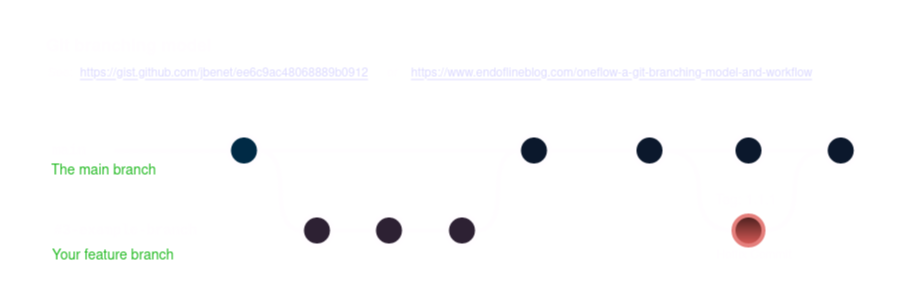

The diagram above was exported from draw.io. Its source (the exported page's mxGraphModel, read from the mxfile embedded in the PNG):
<mxGraphModel dx="1414" dy="711" grid="1" gridSize="10" guides="1" tooltips="1" connect="1" arrows="1" fold="1" page="1" pageScale="1" pageWidth="900" pageHeight="300" math="0" shadow="0">
  <root>
    <mxCell id="0" />
    <mxCell id="1" parent="0" />
    <UserObject label="Git branching model" link="https://nvie.com/posts/a-successful-git-branching-model/" id="9hBKPDzoitwpIBdzFDQ7-6">
      <mxCell style="text;whiteSpace=wrap;html=1;fontStyle=1;fontSize=17;" parent="1" vertex="1">
        <mxGeometry x="44" y="30" width="542.25" height="30" as="geometry" />
      </mxCell>
    </UserObject>
    <UserObject label="&lt;a href=&quot;https://gist.github.com/jbenet/ee6c9ac48068889b0912&quot;&gt;https://gist.github.com/jbenet/ee6c9ac48068889b0912&lt;/a&gt;" link="https://gist.github.com/jbenet/ee6c9ac48068889b0912" id="9hBKPDzoitwpIBdzFDQ7-8">
      <mxCell style="text;whiteSpace=wrap;html=1;" parent="1" vertex="1">
        <mxGeometry x="78.25" y="60" width="298" height="20" as="geometry" />
      </mxCell>
    </UserObject>
    <UserObject label="See:" link="https://nvie.com/posts/a-successful-git-branching-model/" id="9hBKPDzoitwpIBdzFDQ7-10">
      <mxCell style="text;whiteSpace=wrap;html=1;" parent="1" vertex="1">
        <mxGeometry x="45.5" y="60" width="32.75" height="20" as="geometry" />
      </mxCell>
    </UserObject>
    <mxCell id="9hBKPDzoitwpIBdzFDQ7-23" value="" style="edgeStyle=orthogonalEdgeStyle;rounded=0;html=1;jettySize=auto;orthogonalLoop=1;plain-blue;endArrow=none;endFill=0;strokeWidth=4;strokeColor=#000000;" parent="1" source="9hBKPDzoitwpIBdzFDQ7-25" target="9hBKPDzoitwpIBdzFDQ7-26" edge="1">
      <mxGeometry x="304.5" y="180" as="geometry" />
    </mxCell>
    <mxCell id="9hBKPDzoitwpIBdzFDQ7-24" style="edgeStyle=orthogonalEdgeStyle;curved=1;rounded=0;html=1;exitX=1;exitY=0.5;exitPerimeter=0;entryX=0;entryY=0.5;entryPerimeter=0;endArrow=none;endFill=0;jettySize=auto;orthogonalLoop=1;strokeWidth=4;fontSize=15;" parent="1" source="9hBKPDzoitwpIBdzFDQ7-25" target="9hBKPDzoitwpIBdzFDQ7-30" edge="1">
      <mxGeometry relative="1" as="geometry" />
    </mxCell>
    <mxCell id="9hBKPDzoitwpIBdzFDQ7-25" value="" style="verticalLabelPosition=bottom;verticalAlign=top;html=1;strokeWidth=4;shape=mxgraph.flowchart.on-page_reference;plain-blue;gradientColor=none;fillColor=#B5E3Fe;strokeColor=#000000;" parent="1" vertex="1">
      <mxGeometry x="228.5" y="135" width="30" height="30" as="geometry" />
    </mxCell>
    <mxCell id="9hBKPDzoitwpIBdzFDQ7-41" value="" style="edgeStyle=orthogonalEdgeStyle;curved=1;rounded=0;orthogonalLoop=1;jettySize=auto;html=1;endArrow=none;endFill=0;strokeWidth=4;fontFamily=Courier New;fontSize=16;" parent="1" source="9hBKPDzoitwpIBdzFDQ7-26" target="9hBKPDzoitwpIBdzFDQ7-40" edge="1">
      <mxGeometry relative="1" as="geometry" />
    </mxCell>
    <mxCell id="9hBKPDzoitwpIBdzFDQ7-26" value="" style="verticalLabelPosition=bottom;verticalAlign=top;html=1;strokeWidth=4;shape=mxgraph.flowchart.on-page_reference;plain-blue;gradientColor=none;strokeColor=#000000;" parent="1" vertex="1">
      <mxGeometry x="518.5" y="135" width="30" height="30" as="geometry" />
    </mxCell>
    <mxCell id="9hBKPDzoitwpIBdzFDQ7-43" value="" style="edgeStyle=orthogonalEdgeStyle;curved=1;rounded=0;orthogonalLoop=1;jettySize=auto;html=1;endArrow=none;endFill=0;strokeWidth=4;fontFamily=Courier New;fontSize=16;" parent="1" source="9hBKPDzoitwpIBdzFDQ7-40" target="9hBKPDzoitwpIBdzFDQ7-42" edge="1">
      <mxGeometry relative="1" as="geometry" />
    </mxCell>
    <mxCell id="9hBKPDzoitwpIBdzFDQ7-52" value="" style="edgeStyle=orthogonalEdgeStyle;curved=1;rounded=0;orthogonalLoop=1;jettySize=auto;html=1;endArrow=none;endFill=0;strokeWidth=4;fontFamily=Courier New;fontSize=16;entryX=0;entryY=0.5;entryDx=0;entryDy=0;entryPerimeter=0;" parent="1" source="9hBKPDzoitwpIBdzFDQ7-40" target="9hBKPDzoitwpIBdzFDQ7-50" edge="1">
      <mxGeometry relative="1" as="geometry">
        <mxPoint x="643.5" y="245" as="targetPoint" />
      </mxGeometry>
    </mxCell>
    <mxCell id="9hBKPDzoitwpIBdzFDQ7-40" value="" style="verticalLabelPosition=bottom;verticalAlign=top;html=1;strokeWidth=4;shape=mxgraph.flowchart.on-page_reference;plain-blue;gradientColor=none;strokeColor=#000000;" parent="1" vertex="1">
      <mxGeometry x="634" y="135" width="30" height="30" as="geometry" />
    </mxCell>
    <mxCell id="9hBKPDzoitwpIBdzFDQ7-56" value="" style="edgeStyle=orthogonalEdgeStyle;curved=1;rounded=0;orthogonalLoop=1;jettySize=auto;html=1;endArrow=none;endFill=0;strokeWidth=4;fontFamily=Courier New;fontSize=16;" parent="1" source="9hBKPDzoitwpIBdzFDQ7-42" target="9hBKPDzoitwpIBdzFDQ7-55" edge="1">
      <mxGeometry relative="1" as="geometry" />
    </mxCell>
    <mxCell id="9hBKPDzoitwpIBdzFDQ7-42" value="" style="verticalLabelPosition=bottom;verticalAlign=top;html=1;strokeWidth=4;shape=mxgraph.flowchart.on-page_reference;plain-blue;gradientColor=none;strokeColor=#000000;" parent="1" vertex="1">
      <mxGeometry x="733" y="135" width="30" height="30" as="geometry" />
    </mxCell>
    <mxCell id="9hBKPDzoitwpIBdzFDQ7-55" value="" style="verticalLabelPosition=bottom;verticalAlign=top;html=1;strokeWidth=4;shape=mxgraph.flowchart.on-page_reference;plain-blue;gradientColor=none;strokeColor=#000000;" parent="1" vertex="1">
      <mxGeometry x="825.25" y="135" width="30" height="30" as="geometry" />
    </mxCell>
    <mxCell id="9hBKPDzoitwpIBdzFDQ7-27" value="" style="edgeStyle=orthogonalEdgeStyle;rounded=0;html=1;jettySize=auto;orthogonalLoop=1;strokeWidth=4;endArrow=none;endFill=0;" parent="1" target="9hBKPDzoitwpIBdzFDQ7-25" edge="1">
      <mxGeometry x="204.5" y="180" as="geometry">
        <mxPoint x="114" y="150" as="sourcePoint" />
      </mxGeometry>
    </mxCell>
    <mxCell id="9hBKPDzoitwpIBdzFDQ7-28" value="main" style="text;html=1;strokeColor=none;fillColor=none;align=center;verticalAlign=middle;whiteSpace=wrap;overflow=hidden;fontSize=14;fontStyle=1;fontFamily=Courier New;" parent="1" vertex="1">
      <mxGeometry x="44" y="140" width="50" height="20" as="geometry" />
    </mxCell>
    <mxCell id="9hBKPDzoitwpIBdzFDQ7-29" style="edgeStyle=orthogonalEdgeStyle;curved=1;rounded=0;html=1;exitX=1;exitY=0.5;exitPerimeter=0;entryX=0;entryY=0.5;entryPerimeter=0;endArrow=none;endFill=0;jettySize=auto;orthogonalLoop=1;strokeWidth=4;fontSize=15;" parent="1" source="9hBKPDzoitwpIBdzFDQ7-30" target="9hBKPDzoitwpIBdzFDQ7-32" edge="1">
      <mxGeometry relative="1" as="geometry" />
    </mxCell>
    <mxCell id="9hBKPDzoitwpIBdzFDQ7-30" value="" style="verticalLabelPosition=bottom;verticalAlign=top;html=1;strokeWidth=4;shape=mxgraph.flowchart.on-page_reference;plain-purple;gradientColor=none;strokeColor=#000000;" parent="1" vertex="1">
      <mxGeometry x="301.5" y="215" width="30" height="30" as="geometry" />
    </mxCell>
    <mxCell id="9hBKPDzoitwpIBdzFDQ7-31" style="edgeStyle=orthogonalEdgeStyle;curved=1;rounded=0;html=1;exitX=1;exitY=0.5;exitPerimeter=0;entryX=0;entryY=0.5;entryPerimeter=0;endArrow=none;endFill=0;jettySize=auto;orthogonalLoop=1;strokeWidth=4;fontSize=15;" parent="1" source="9hBKPDzoitwpIBdzFDQ7-32" target="9hBKPDzoitwpIBdzFDQ7-34" edge="1">
      <mxGeometry relative="1" as="geometry" />
    </mxCell>
    <mxCell id="9hBKPDzoitwpIBdzFDQ7-32" value="" style="verticalLabelPosition=bottom;verticalAlign=top;html=1;strokeWidth=4;shape=mxgraph.flowchart.on-page_reference;plain-purple;gradientColor=none;strokeColor=#000000;" parent="1" vertex="1">
      <mxGeometry x="373.5" y="215" width="30" height="30" as="geometry" />
    </mxCell>
    <mxCell id="9hBKPDzoitwpIBdzFDQ7-33" style="edgeStyle=orthogonalEdgeStyle;curved=1;rounded=0;html=1;exitX=1;exitY=0.5;exitPerimeter=0;entryX=0;entryY=0.5;entryPerimeter=0;endArrow=none;endFill=0;jettySize=auto;orthogonalLoop=1;strokeWidth=4;fontSize=15;" parent="1" source="9hBKPDzoitwpIBdzFDQ7-34" target="9hBKPDzoitwpIBdzFDQ7-26" edge="1">
      <mxGeometry relative="1" as="geometry" />
    </mxCell>
    <mxCell id="9hBKPDzoitwpIBdzFDQ7-34" value="" style="verticalLabelPosition=bottom;verticalAlign=top;html=1;strokeWidth=4;shape=mxgraph.flowchart.on-page_reference;plain-purple;gradientColor=none;strokeColor=#000000;" parent="1" vertex="1">
      <mxGeometry x="446.5" y="215" width="30" height="30" as="geometry" />
    </mxCell>
    <mxCell id="9hBKPDzoitwpIBdzFDQ7-35" value="#3-example-branch" style="text;html=1;strokeColor=none;fillColor=none;align=left;verticalAlign=middle;whiteSpace=wrap;overflow=hidden;fontSize=14;fontStyle=1;fontFamily=Courier New;" parent="1" vertex="1">
      <mxGeometry x="51.5" y="220" width="240" height="20" as="geometry" />
    </mxCell>
    <mxCell id="9hBKPDzoitwpIBdzFDQ7-37" value="The main branch&lt;br&gt;" style="text;html=1;strokeColor=none;fillColor=none;align=left;verticalAlign=middle;whiteSpace=wrap;overflow=hidden;fontSize=14;fontStyle=0;fontColor=#009900;" parent="1" vertex="1">
      <mxGeometry x="49.25" y="160" width="132.25" height="20" as="geometry" />
    </mxCell>
    <mxCell id="9hBKPDzoitwpIBdzFDQ7-38" value="Your feature branch" style="text;html=1;strokeColor=none;fillColor=none;align=left;verticalAlign=middle;whiteSpace=wrap;overflow=hidden;fontSize=14;fontStyle=0;fontColor=#009900;" parent="1" vertex="1">
      <mxGeometry x="50.25" y="245" width="202.25" height="20" as="geometry" />
    </mxCell>
    <UserObject label="&lt;a href=&quot;https://www.endoflineblog.com/oneflow-a-git-branching-model-and-workflow&quot;&gt;https://www.endoflineblog.com/oneflow-a-git-branching-model-and-workflow&lt;/a&gt;" link="https://www.endoflineblog.com/oneflow-a-git-branching-model-and-workflow" id="9hBKPDzoitwpIBdzFDQ7-45">
      <mxCell style="text;whiteSpace=wrap;html=1;" parent="1" vertex="1">
        <mxGeometry x="408.5" y="60" width="413.75" height="20" as="geometry" />
      </mxCell>
    </UserObject>
    <UserObject label="or" link="https://nvie.com/posts/a-successful-git-branching-model/" id="9hBKPDzoitwpIBdzFDQ7-46">
      <mxCell style="text;whiteSpace=wrap;html=1;" parent="1" vertex="1">
        <mxGeometry x="384.62" y="60" width="11.63" height="20" as="geometry" />
      </mxCell>
    </UserObject>
    <mxCell id="9hBKPDzoitwpIBdzFDQ7-54" value="" style="edgeStyle=orthogonalEdgeStyle;curved=1;rounded=0;orthogonalLoop=1;jettySize=auto;html=1;endArrow=none;endFill=0;strokeWidth=4;fontFamily=Courier New;fontSize=16;entryX=0;entryY=0.5;entryDx=0;entryDy=0;entryPerimeter=0;" parent="1" source="9hBKPDzoitwpIBdzFDQ7-50" target="9hBKPDzoitwpIBdzFDQ7-55" edge="1">
      <mxGeometry relative="1" as="geometry">
        <mxPoint x="856.25" y="230" as="targetPoint" />
      </mxGeometry>
    </mxCell>
    <mxCell id="9hBKPDzoitwpIBdzFDQ7-50" value="" style="verticalLabelPosition=bottom;verticalAlign=top;html=1;strokeWidth=4;shape=mxgraph.flowchart.on-page_reference;plain-blue;gradientColor=#EA6B66;strokeColor=#B85450;fillColor=#F8CECC;" parent="1" vertex="1">
      <mxGeometry x="733" y="215" width="30" height="30" as="geometry" />
    </mxCell>
    <mxCell id="9hBKPDzoitwpIBdzFDQ7-58" value="Hotfix Commit" style="text;html=1;strokeColor=none;fillColor=none;align=center;verticalAlign=middle;whiteSpace=wrap;overflow=hidden;" parent="1" vertex="1">
      <mxGeometry x="713.5" y="240" width="80" height="30" as="geometry" />
    </mxCell>
    <mxCell id="9hBKPDzoitwpIBdzFDQ7-59" value="Tag: 1.1.1" style="text;html=1;strokeColor=none;fillColor=none;align=center;verticalAlign=middle;whiteSpace=wrap;overflow=hidden;fontSize=14;" parent="1" vertex="1">
      <mxGeometry x="710.75" y="190" width="70" height="20" as="geometry" />
    </mxCell>
  </root>
</mxGraphModel>